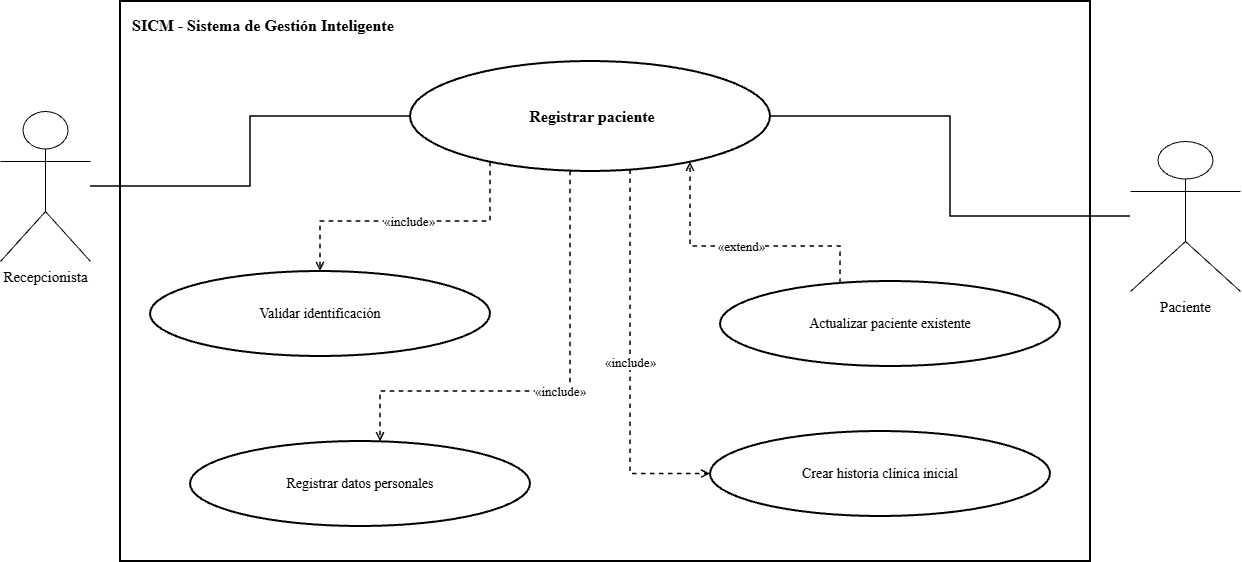

The diagram above was exported from draw.io. Its source (the exported page's mxGraphModel, read from the mxfile embedded in the PNG):
<mxGraphModel dx="1414" dy="743" grid="1" gridSize="10" guides="1" tooltips="1" connect="1" arrows="1" fold="1" page="1" pageScale="1" pageWidth="1600" pageHeight="1000" math="0" shadow="0">
  <root>
    <mxCell id="0" />
    <mxCell id="1" parent="0" />
    <mxCell id="2" parent="1" style="rounded=0;whiteSpace=wrap;html=1;fillColor=none;strokeColor=#000000;strokeWidth=2;verticalAlign=top;align=left;spacingTop=8;spacingLeft=10;fontStyle=1;fontSize=16;fontFamily=Times New Roman;" value="SICM - Sistema de Gestión Inteligente" vertex="1">
      <mxGeometry height="560" width="970" x="310" y="90" as="geometry" />
    </mxCell>
    <mxCell id="3" parent="1" style="ellipse;whiteSpace=wrap;html=1;aspect=fixed;fillColor=#ffffff;strokeColor=#000000;strokeWidth=2;fontColor=#000000;fontSize=14;fontStyle=1;fontSize=16;fontFamily=Times New Roman;" value="&amp;nbsp;Registrar paciente" vertex="1">
      <mxGeometry height="110" width="360" x="600" y="150" as="geometry" />
    </mxCell>
    <mxCell id="4" parent="1" style="shape=umlActor;verticalLabelPosition=bottom;verticalAlign=top;html=1;outlineConnect=0;fillColor=#ffffff;strokeColor=#000000;fontColor=#000000;fontSize=15;fontFamily=Times New Roman;" value="Recepcionista" vertex="1">
      <mxGeometry height="150" width="90" x="190" y="200" as="geometry" />
    </mxCell>
    <mxCell id="5" parent="1" style="shape=umlActor;verticalLabelPosition=bottom;verticalAlign=top;html=1;outlineConnect=0;fillColor=#ffffff;strokeColor=#000000;fontColor=#000000;fontSize=15;fontFamily=Times New Roman;" value="Paciente" vertex="1">
      <mxGeometry height="150" width="110" x="1320" y="230" as="geometry" />
    </mxCell>
    <mxCell id="6" edge="1" parent="1" source="4" style="edgeStyle=orthogonalEdgeStyle;rounded=0;orthogonalLoop=1;jettySize=auto;html=1;endArrow=none;strokeColor=#000000;strokeWidth=1.5;fontFamily=Times New Roman;" target="3" value="">
      <mxGeometry relative="1" as="geometry" />
    </mxCell>
    <mxCell id="7" edge="1" parent="1" source="5" style="edgeStyle=orthogonalEdgeStyle;rounded=0;orthogonalLoop=1;jettySize=auto;html=1;endArrow=none;strokeColor=#000000;strokeWidth=1.5;fontFamily=Times New Roman;" target="3" value="">
      <mxGeometry relative="1" as="geometry" />
    </mxCell>
    <mxCell id="8" parent="1" style="ellipse;whiteSpace=wrap;html=1;aspect=fixed;fillColor=#ffffff;strokeColor=#000000;strokeWidth=2;fontColor=#000000;fontSize=14;fontFamily=Times New Roman;" value="Validar identificación" vertex="1">
      <mxGeometry height="85" width="340" x="340" y="360" as="geometry" />
    </mxCell>
    <mxCell id="9" edge="1" parent="1" source="3" style="edgeStyle=orthogonalEdgeStyle;rounded=0;html=1;dashed=1;endArrow=open;endFill=0;strokeColor=#000000;strokeWidth=1.5;fontSize=13;labelBackgroundColor=#ffffff;fontFamily=Times New Roman;" target="8" value="«include»">
      <mxGeometry relative="1" as="geometry">
        <Array as="points">
          <mxPoint x="680" y="310" />
          <mxPoint x="510" y="310" />
        </Array>
      </mxGeometry>
    </mxCell>
    <mxCell id="10" parent="1" style="ellipse;whiteSpace=wrap;html=1;aspect=fixed;fillColor=#ffffff;strokeColor=#000000;strokeWidth=2;fontColor=#000000;fontSize=14;fontFamily=Times New Roman;" value="Registrar datos personales" vertex="1">
      <mxGeometry height="85" width="340" x="380" y="530" as="geometry" />
    </mxCell>
    <mxCell id="11" edge="1" parent="1" source="3" style="edgeStyle=orthogonalEdgeStyle;rounded=0;html=1;dashed=1;endArrow=open;endFill=0;strokeColor=#000000;strokeWidth=1.5;fontSize=13;labelBackgroundColor=#ffffff;fontFamily=Times New Roman;" target="10" value="«include»">
      <mxGeometry relative="1" as="geometry">
        <Array as="points">
          <mxPoint x="760" y="480" />
          <mxPoint x="570" y="480" />
        </Array>
      </mxGeometry>
    </mxCell>
    <mxCell id="12" parent="1" style="ellipse;whiteSpace=wrap;html=1;aspect=fixed;fillColor=#ffffff;strokeColor=#000000;strokeWidth=2;fontColor=#000000;fontSize=14;fontFamily=Times New Roman;" value="Crear historia clínica inicial" vertex="1">
      <mxGeometry height="85" width="340" x="900" y="520" as="geometry" />
    </mxCell>
    <mxCell id="13" edge="1" parent="1" source="3" style="edgeStyle=orthogonalEdgeStyle;rounded=0;html=1;dashed=1;endArrow=open;endFill=0;strokeColor=#000000;strokeWidth=1.5;fontSize=13;labelBackgroundColor=#ffffff;fontFamily=Times New Roman;" target="12" value="«include»">
      <mxGeometry relative="1" as="geometry">
        <Array as="points">
          <mxPoint x="820" y="562.47" />
        </Array>
      </mxGeometry>
    </mxCell>
    <mxCell id="14" parent="1" style="ellipse;whiteSpace=wrap;html=1;aspect=fixed;fillColor=#ffffff;strokeColor=#000000;strokeWidth=2;fontColor=#000000;fontSize=14;fontFamily=Times New Roman;" value="Actualizar paciente existente" vertex="1">
      <mxGeometry height="85" width="340" x="910" y="370" as="geometry" />
    </mxCell>
    <mxCell id="15" edge="1" parent="1" source="14" style="edgeStyle=orthogonalEdgeStyle;rounded=0;html=1;dashed=1;endArrow=open;endFill=0;strokeColor=#000000;strokeWidth=1.5;fontSize=13;labelBackgroundColor=#ffffff;fontFamily=Times New Roman;" target="3" value="«extend»">
      <mxGeometry relative="1" as="geometry">
        <Array as="points">
          <mxPoint x="1030" y="334.94" />
          <mxPoint x="880" y="334.94" />
        </Array>
      </mxGeometry>
    </mxCell>
  </root>
</mxGraphModel>